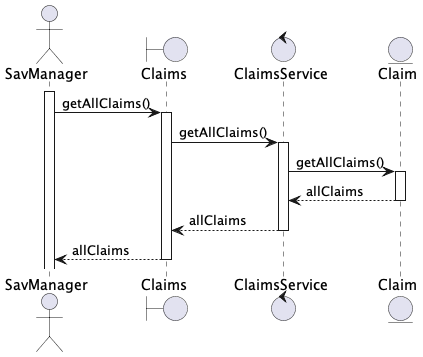

The diagram above was rendered by PlantUML. Its source (embedded in the PNG):
@startuml get_all_claims
actor SavManager as sm
boundary Claims as cl
control ClaimsService as cs
entity Claim as c

activate sm
sm -> cl : getAllClaims()
activate cl
cl -> cs : getAllClaims()
activate cs
cs -> c : getAllClaims()
activate c
c --> cs : allClaims
deactivate c
cs --> cl : allClaims
deactivate cs
cl --> sm : allClaims
deactivate cl

@enduml